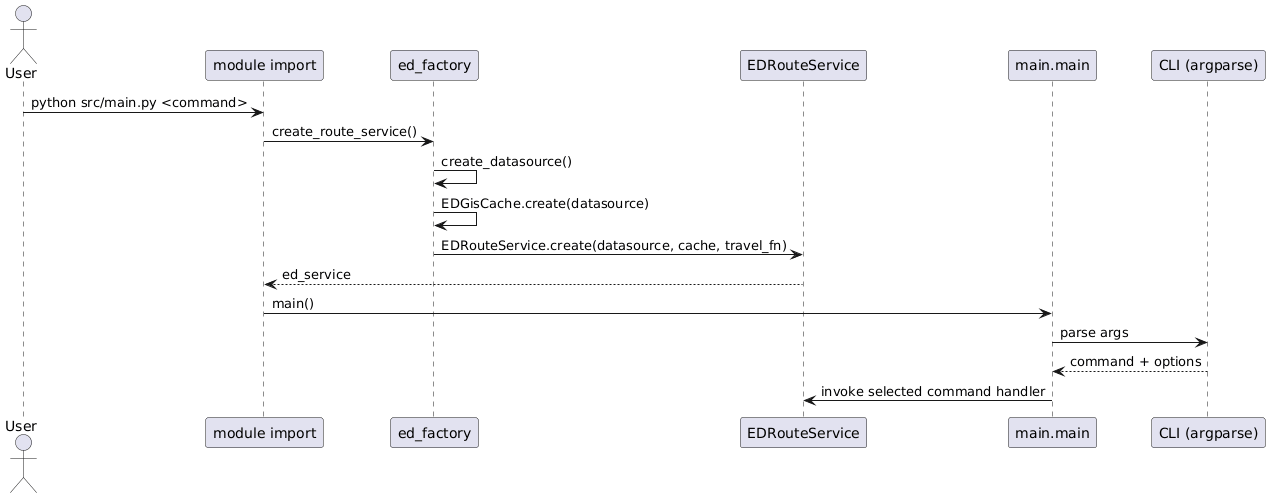

The diagram above was rendered by PlantUML. Its source (embedded in the PNG):
@startuml
actor User
participant "module import" as Import
participant "ed_factory" as Factory
participant "EDRouteService" as Route
participant "main.main" as Main
participant "CLI (argparse)" as CLI

User -> Import : python src/main.py <command>
Import -> Factory : create_route_service()
Factory -> Factory : create_datasource()
Factory -> Factory : EDGisCache.create(datasource)
Factory -> Route : EDRouteService.create(datasource, cache, travel_fn)
Route --> Import : ed_service
Import -> Main : main()
Main -> CLI : parse args
CLI --> Main : command + options
Main -> Route : invoke selected command handler
@enduml